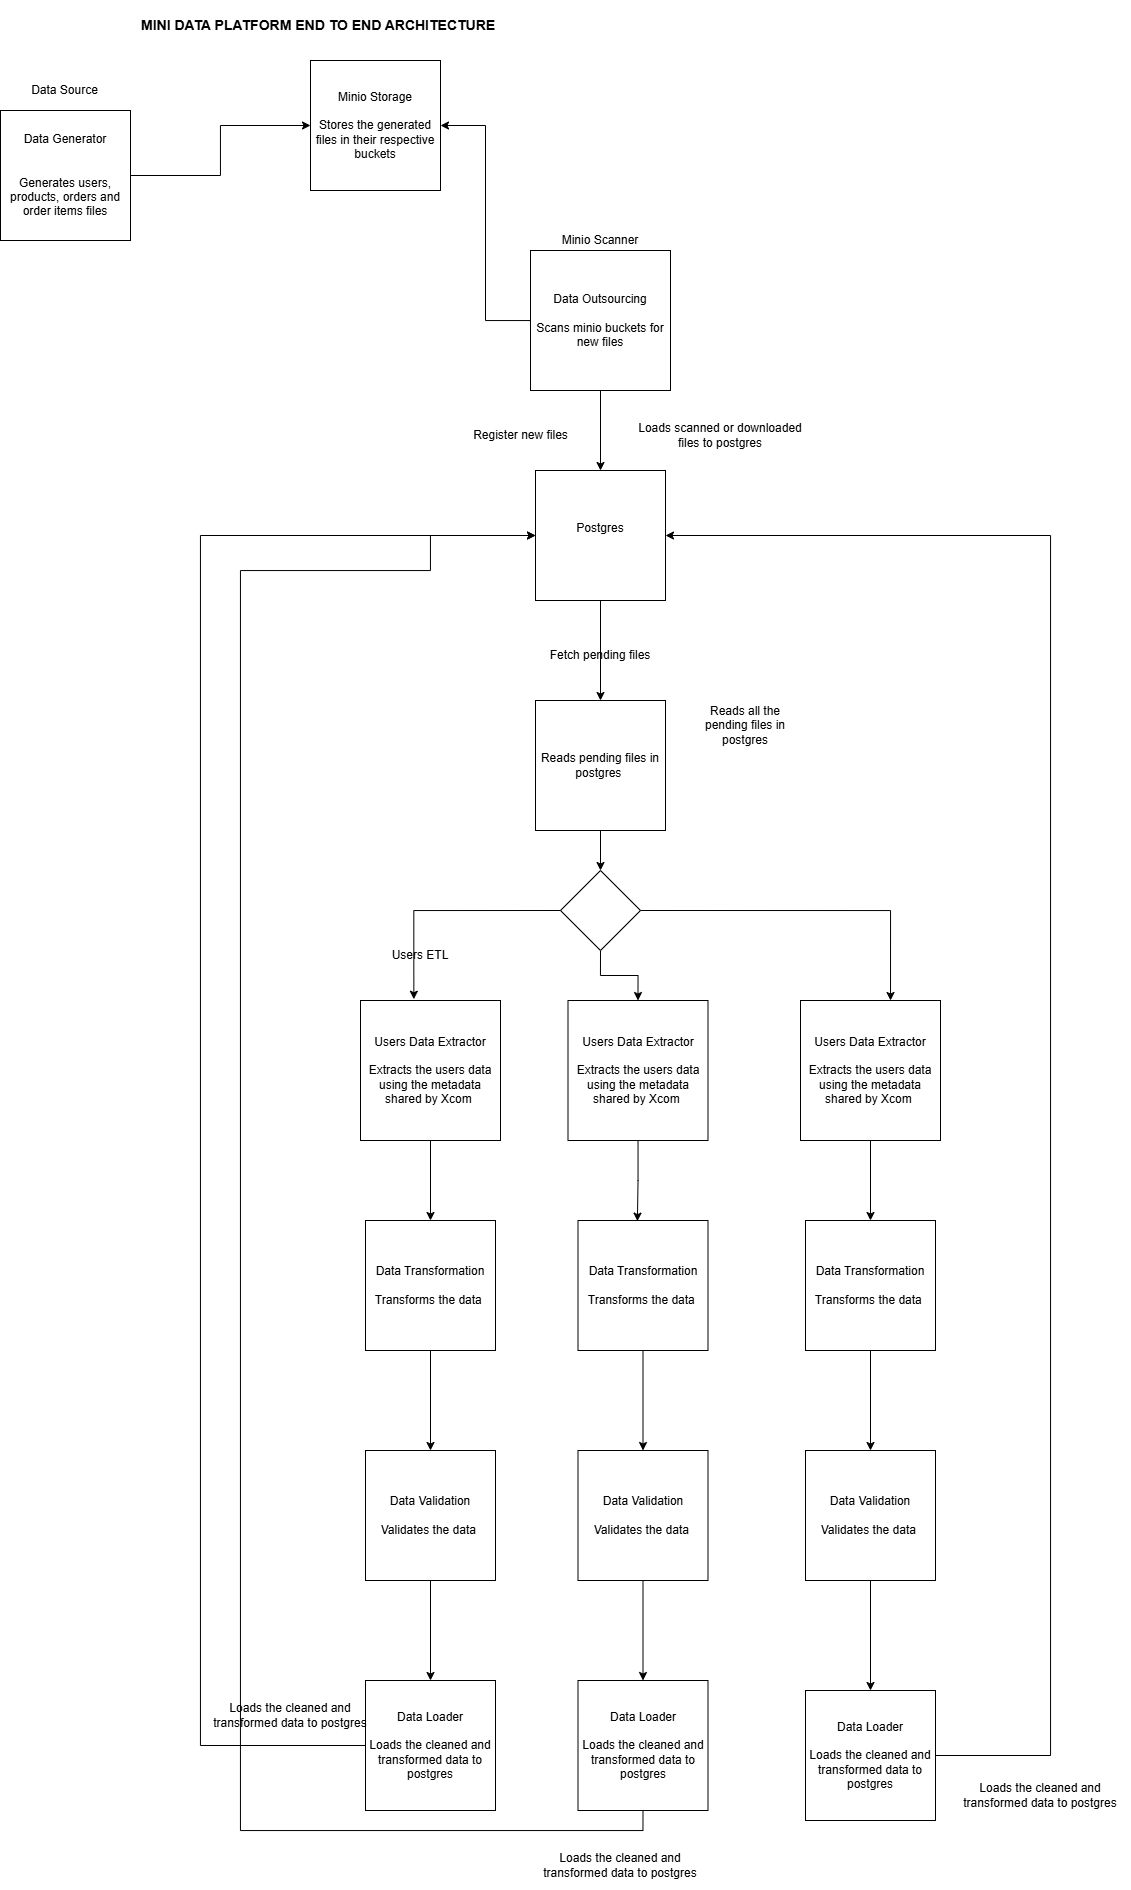

The diagram above was exported from draw.io. Its source (the exported page's mxGraphModel, read from the mxfile embedded in the PNG):
<mxGraphModel dx="827" dy="1575" grid="1" gridSize="10" guides="1" tooltips="1" connect="1" arrows="1" fold="1" page="1" pageScale="1" pageWidth="850" pageHeight="1100" math="0" shadow="0">
  <root>
    <mxCell id="0" />
    <mxCell id="1" parent="0" />
    <mxCell id="JgXuklQFlySr4_amx2iH-4" edge="1" parent="1" source="JgXuklQFlySr4_amx2iH-1" style="edgeStyle=orthogonalEdgeStyle;rounded=0;orthogonalLoop=1;jettySize=auto;html=1;entryX=0;entryY=0.5;entryDx=0;entryDy=0;" target="JgXuklQFlySr4_amx2iH-2">
      <mxGeometry relative="1" as="geometry" />
    </mxCell>
    <mxCell id="JgXuklQFlySr4_amx2iH-1" parent="1" style="whiteSpace=wrap;html=1;aspect=fixed;" value="Data Generator&lt;br&gt;&lt;br&gt;&lt;br&gt;Generates users, products, orders and order items files" vertex="1">
      <mxGeometry height="130" width="130" x="150" y="80" as="geometry" />
    </mxCell>
    <mxCell id="JgXuklQFlySr4_amx2iH-2" parent="1" style="whiteSpace=wrap;html=1;aspect=fixed;" value="Minio Storage&lt;br&gt;&lt;br&gt;Stores the generated files in their respective buckets" vertex="1">
      <mxGeometry height="130" width="130" x="460" y="30" as="geometry" />
    </mxCell>
    <mxCell id="JgXuklQFlySr4_amx2iH-3" parent="1" style="text;html=1;whiteSpace=wrap;strokeColor=none;fillColor=none;align=center;verticalAlign=middle;rounded=0;" value="Data Source" vertex="1">
      <mxGeometry height="40" width="105" x="162.5" y="40" as="geometry" />
    </mxCell>
    <mxCell id="JgXuklQFlySr4_amx2iH-6" edge="1" parent="1" source="JgXuklQFlySr4_amx2iH-5" style="edgeStyle=orthogonalEdgeStyle;rounded=0;orthogonalLoop=1;jettySize=auto;html=1;entryX=1;entryY=0.5;entryDx=0;entryDy=0;" target="JgXuklQFlySr4_amx2iH-2">
      <mxGeometry relative="1" as="geometry" />
    </mxCell>
    <mxCell id="JgXuklQFlySr4_amx2iH-9" edge="1" parent="1" source="JgXuklQFlySr4_amx2iH-5" style="edgeStyle=orthogonalEdgeStyle;rounded=0;orthogonalLoop=1;jettySize=auto;html=1;exitX=0.5;exitY=1;exitDx=0;exitDy=0;entryX=0.5;entryY=0;entryDx=0;entryDy=0;" target="JgXuklQFlySr4_amx2iH-7">
      <mxGeometry relative="1" as="geometry" />
    </mxCell>
    <mxCell id="JgXuklQFlySr4_amx2iH-5" parent="1" style="whiteSpace=wrap;html=1;aspect=fixed;" value="Data Outsourcing&lt;br&gt;&lt;br&gt;Scans minio buckets for new files" vertex="1">
      <mxGeometry height="140" width="140" x="680" y="220" as="geometry" />
    </mxCell>
    <mxCell id="JgXuklQFlySr4_amx2iH-11" edge="1" parent="1" source="JgXuklQFlySr4_amx2iH-7" style="edgeStyle=orthogonalEdgeStyle;rounded=0;orthogonalLoop=1;jettySize=auto;html=1;exitX=0.5;exitY=1;exitDx=0;exitDy=0;entryX=0.5;entryY=0;entryDx=0;entryDy=0;" target="JgXuklQFlySr4_amx2iH-10">
      <mxGeometry relative="1" as="geometry" />
    </mxCell>
    <mxCell id="JgXuklQFlySr4_amx2iH-7" parent="1" style="whiteSpace=wrap;html=1;aspect=fixed;" value="Postgres&lt;br&gt;&lt;div&gt;&lt;br/&gt;&lt;/div&gt;" vertex="1">
      <mxGeometry height="130" width="130" x="685" y="440" as="geometry" />
    </mxCell>
    <mxCell id="JgXuklQFlySr4_amx2iH-64" edge="1" parent="1" source="JgXuklQFlySr4_amx2iH-10" style="edgeStyle=orthogonalEdgeStyle;rounded=0;orthogonalLoop=1;jettySize=auto;html=1;exitX=0.5;exitY=1;exitDx=0;exitDy=0;entryX=0.5;entryY=0;entryDx=0;entryDy=0;" target="JgXuklQFlySr4_amx2iH-29">
      <mxGeometry relative="1" as="geometry" />
    </mxCell>
    <mxCell id="JgXuklQFlySr4_amx2iH-10" parent="1" style="whiteSpace=wrap;html=1;aspect=fixed;" value="Reads pending files in postgres&amp;nbsp;" vertex="1">
      <mxGeometry height="130" width="130" x="685" y="670" as="geometry" />
    </mxCell>
    <mxCell id="JgXuklQFlySr4_amx2iH-13" parent="1" style="text;html=1;whiteSpace=wrap;strokeColor=none;fillColor=none;align=center;verticalAlign=middle;rounded=0;" value="Minio Scanner" vertex="1">
      <mxGeometry height="20" width="90" x="705" y="200" as="geometry" />
    </mxCell>
    <mxCell id="JgXuklQFlySr4_amx2iH-14" parent="1" style="text;html=1;whiteSpace=wrap;strokeColor=none;fillColor=none;align=center;verticalAlign=middle;rounded=0;" value="Register new files" vertex="1">
      <mxGeometry height="30" width="115" x="612.5" y="390" as="geometry" />
    </mxCell>
    <mxCell id="JgXuklQFlySr4_amx2iH-15" parent="1" style="text;html=1;whiteSpace=wrap;strokeColor=none;fillColor=none;align=center;verticalAlign=middle;rounded=0;" value="Fetch pending files" vertex="1">
      <mxGeometry height="30" width="110" x="695" y="610" as="geometry" />
    </mxCell>
    <mxCell id="JgXuklQFlySr4_amx2iH-16" parent="1" style="text;html=1;whiteSpace=wrap;strokeColor=none;fillColor=none;align=center;verticalAlign=middle;rounded=0;" value="Reads all the pending files in postgres" vertex="1">
      <mxGeometry height="50" width="110" x="840" y="670" as="geometry" />
    </mxCell>
    <mxCell id="JgXuklQFlySr4_amx2iH-24" edge="1" parent="1" source="JgXuklQFlySr4_amx2iH-17" style="edgeStyle=orthogonalEdgeStyle;rounded=0;orthogonalLoop=1;jettySize=auto;html=1;exitX=0.5;exitY=1;exitDx=0;exitDy=0;entryX=0.5;entryY=0;entryDx=0;entryDy=0;" target="JgXuklQFlySr4_amx2iH-20">
      <mxGeometry relative="1" as="geometry" />
    </mxCell>
    <mxCell id="JgXuklQFlySr4_amx2iH-17" parent="1" style="whiteSpace=wrap;html=1;aspect=fixed;" value="Users Data Extractor&lt;br&gt;&lt;br&gt;Extracts the users data using the metadata shared by Xcom&amp;nbsp;" vertex="1">
      <mxGeometry height="140" width="140" x="510" y="970" as="geometry" />
    </mxCell>
    <mxCell id="JgXuklQFlySr4_amx2iH-18" parent="1" style="text;html=1;whiteSpace=wrap;strokeColor=none;fillColor=none;align=center;verticalAlign=middle;rounded=0;" value="Users ETL" vertex="1">
      <mxGeometry height="30" width="60" x="540" y="910" as="geometry" />
    </mxCell>
    <mxCell id="JgXuklQFlySr4_amx2iH-27" edge="1" parent="1" source="JgXuklQFlySr4_amx2iH-20" style="edgeStyle=orthogonalEdgeStyle;rounded=0;orthogonalLoop=1;jettySize=auto;html=1;entryX=0.5;entryY=0;entryDx=0;entryDy=0;" target="JgXuklQFlySr4_amx2iH-21">
      <mxGeometry relative="1" as="geometry" />
    </mxCell>
    <mxCell id="JgXuklQFlySr4_amx2iH-20" parent="1" style="whiteSpace=wrap;html=1;aspect=fixed;" value="Data Transformation&lt;br&gt;&lt;br&gt;Transforms the data&amp;nbsp;" vertex="1">
      <mxGeometry height="130" width="130" x="515" y="1190" as="geometry" />
    </mxCell>
    <mxCell id="JgXuklQFlySr4_amx2iH-28" edge="1" parent="1" source="JgXuklQFlySr4_amx2iH-21" style="edgeStyle=orthogonalEdgeStyle;rounded=0;orthogonalLoop=1;jettySize=auto;html=1;exitX=0.5;exitY=1;exitDx=0;exitDy=0;entryX=0.5;entryY=0;entryDx=0;entryDy=0;" target="JgXuklQFlySr4_amx2iH-22">
      <mxGeometry relative="1" as="geometry" />
    </mxCell>
    <mxCell id="JgXuklQFlySr4_amx2iH-21" parent="1" style="whiteSpace=wrap;html=1;aspect=fixed;" value="Data Validation&lt;br&gt;&lt;br&gt;Validates the data&amp;nbsp;" vertex="1">
      <mxGeometry height="130" width="130" x="515" y="1420" as="geometry" />
    </mxCell>
    <mxCell id="JgXuklQFlySr4_amx2iH-52" edge="1" parent="1" source="JgXuklQFlySr4_amx2iH-22" style="edgeStyle=orthogonalEdgeStyle;rounded=0;orthogonalLoop=1;jettySize=auto;html=1;exitX=0;exitY=0.5;exitDx=0;exitDy=0;entryX=0;entryY=0.5;entryDx=0;entryDy=0;" target="JgXuklQFlySr4_amx2iH-7">
      <mxGeometry relative="1" as="geometry">
        <Array as="points">
          <mxPoint x="350" y="1715" />
          <mxPoint x="350" y="505" />
        </Array>
      </mxGeometry>
    </mxCell>
    <mxCell id="JgXuklQFlySr4_amx2iH-22" parent="1" style="whiteSpace=wrap;html=1;aspect=fixed;" value="Data Loader&lt;br&gt;&lt;br&gt;Loads the cleaned and transformed data to postgres" vertex="1">
      <mxGeometry height="130" width="130" x="515" y="1650" as="geometry" />
    </mxCell>
    <mxCell id="JgXuklQFlySr4_amx2iH-65" edge="1" parent="1" source="JgXuklQFlySr4_amx2iH-29" style="edgeStyle=orthogonalEdgeStyle;rounded=0;orthogonalLoop=1;jettySize=auto;html=1;exitX=0.5;exitY=1;exitDx=0;exitDy=0;entryX=0.5;entryY=0;entryDx=0;entryDy=0;" target="JgXuklQFlySr4_amx2iH-32">
      <mxGeometry relative="1" as="geometry" />
    </mxCell>
    <mxCell id="JgXuklQFlySr4_amx2iH-29" parent="1" style="rhombus;whiteSpace=wrap;html=1;" value="" vertex="1">
      <mxGeometry height="80" width="80" x="710" y="840" as="geometry" />
    </mxCell>
    <mxCell id="JgXuklQFlySr4_amx2iH-30" edge="1" parent="1" source="JgXuklQFlySr4_amx2iH-29" style="edgeStyle=orthogonalEdgeStyle;rounded=0;orthogonalLoop=1;jettySize=auto;html=1;exitX=0;exitY=0.5;exitDx=0;exitDy=0;entryX=0.381;entryY=-0.009;entryDx=0;entryDy=0;entryPerimeter=0;" target="JgXuklQFlySr4_amx2iH-17">
      <mxGeometry relative="1" as="geometry" />
    </mxCell>
    <mxCell id="JgXuklQFlySr4_amx2iH-32" parent="1" style="whiteSpace=wrap;html=1;aspect=fixed;" value="Users Data Extractor&lt;br&gt;&lt;br&gt;Extracts the users data using the metadata shared by Xcom&amp;nbsp;" vertex="1">
      <mxGeometry height="140" width="140" x="717.5" y="970" as="geometry" />
    </mxCell>
    <mxCell id="JgXuklQFlySr4_amx2iH-46" edge="1" parent="1" source="JgXuklQFlySr4_amx2iH-33" style="edgeStyle=orthogonalEdgeStyle;rounded=0;orthogonalLoop=1;jettySize=auto;html=1;entryX=0.5;entryY=0;entryDx=0;entryDy=0;" target="JgXuklQFlySr4_amx2iH-36">
      <mxGeometry relative="1" as="geometry" />
    </mxCell>
    <mxCell id="JgXuklQFlySr4_amx2iH-33" parent="1" style="whiteSpace=wrap;html=1;aspect=fixed;" value="Data Transformation&lt;br&gt;&lt;br&gt;Transforms the data&amp;nbsp;" vertex="1">
      <mxGeometry height="130" width="130" x="727.5" y="1190" as="geometry" />
    </mxCell>
    <mxCell id="JgXuklQFlySr4_amx2iH-47" edge="1" parent="1" source="JgXuklQFlySr4_amx2iH-34" style="edgeStyle=orthogonalEdgeStyle;rounded=0;orthogonalLoop=1;jettySize=auto;html=1;entryX=0.5;entryY=0;entryDx=0;entryDy=0;" target="JgXuklQFlySr4_amx2iH-37">
      <mxGeometry relative="1" as="geometry" />
    </mxCell>
    <mxCell id="JgXuklQFlySr4_amx2iH-34" parent="1" style="whiteSpace=wrap;html=1;aspect=fixed;" value="Data Transformation&lt;br&gt;&lt;br&gt;Transforms the data&amp;nbsp;" vertex="1">
      <mxGeometry height="130" width="130" x="955" y="1190" as="geometry" />
    </mxCell>
    <mxCell id="JgXuklQFlySr4_amx2iH-44" edge="1" parent="1" source="JgXuklQFlySr4_amx2iH-35" style="edgeStyle=orthogonalEdgeStyle;rounded=0;orthogonalLoop=1;jettySize=auto;html=1;exitX=0.5;exitY=1;exitDx=0;exitDy=0;entryX=0.5;entryY=0;entryDx=0;entryDy=0;" target="JgXuklQFlySr4_amx2iH-34">
      <mxGeometry relative="1" as="geometry" />
    </mxCell>
    <mxCell id="JgXuklQFlySr4_amx2iH-35" parent="1" style="whiteSpace=wrap;html=1;aspect=fixed;" value="Users Data Extractor&lt;br&gt;&lt;br&gt;Extracts the users data using the metadata shared by Xcom&amp;nbsp;" vertex="1">
      <mxGeometry height="140" width="140" x="950" y="970" as="geometry" />
    </mxCell>
    <mxCell id="JgXuklQFlySr4_amx2iH-48" edge="1" parent="1" source="JgXuklQFlySr4_amx2iH-36" style="edgeStyle=orthogonalEdgeStyle;rounded=0;orthogonalLoop=1;jettySize=auto;html=1;entryX=0.5;entryY=0;entryDx=0;entryDy=0;" target="JgXuklQFlySr4_amx2iH-38">
      <mxGeometry relative="1" as="geometry" />
    </mxCell>
    <mxCell id="JgXuklQFlySr4_amx2iH-36" parent="1" style="whiteSpace=wrap;html=1;aspect=fixed;" value="Data Validation&lt;br&gt;&lt;br&gt;Validates the data&amp;nbsp;" vertex="1">
      <mxGeometry height="130" width="130" x="727.5" y="1420" as="geometry" />
    </mxCell>
    <mxCell id="JgXuklQFlySr4_amx2iH-49" edge="1" parent="1" source="JgXuklQFlySr4_amx2iH-37" style="edgeStyle=orthogonalEdgeStyle;rounded=0;orthogonalLoop=1;jettySize=auto;html=1;entryX=0.5;entryY=0;entryDx=0;entryDy=0;" target="JgXuklQFlySr4_amx2iH-39">
      <mxGeometry relative="1" as="geometry" />
    </mxCell>
    <mxCell id="JgXuklQFlySr4_amx2iH-37" parent="1" style="whiteSpace=wrap;html=1;aspect=fixed;" value="Data Validation&lt;br&gt;&lt;br&gt;Validates the data&amp;nbsp;" vertex="1">
      <mxGeometry height="130" width="130" x="955" y="1420" as="geometry" />
    </mxCell>
    <mxCell id="JgXuklQFlySr4_amx2iH-55" edge="1" parent="1" source="JgXuklQFlySr4_amx2iH-38" style="edgeStyle=orthogonalEdgeStyle;rounded=0;orthogonalLoop=1;jettySize=auto;html=1;exitX=0.5;exitY=1;exitDx=0;exitDy=0;entryX=0;entryY=0.5;entryDx=0;entryDy=0;" target="JgXuklQFlySr4_amx2iH-7">
      <mxGeometry relative="1" as="geometry">
        <Array as="points">
          <mxPoint x="793" y="1800" />
          <mxPoint x="390" y="1800" />
          <mxPoint x="390" y="540" />
          <mxPoint x="580" y="540" />
          <mxPoint x="580" y="505" />
        </Array>
      </mxGeometry>
    </mxCell>
    <mxCell id="JgXuklQFlySr4_amx2iH-38" parent="1" style="whiteSpace=wrap;html=1;aspect=fixed;" value="Data Loader&lt;br&gt;&lt;br&gt;Loads the cleaned and transformed data to postgres" vertex="1">
      <mxGeometry height="130" width="130" x="727.5" y="1650" as="geometry" />
    </mxCell>
    <mxCell id="JgXuklQFlySr4_amx2iH-54" edge="1" parent="1" source="JgXuklQFlySr4_amx2iH-39" style="edgeStyle=orthogonalEdgeStyle;rounded=0;orthogonalLoop=1;jettySize=auto;html=1;entryX=1;entryY=0.5;entryDx=0;entryDy=0;" target="JgXuklQFlySr4_amx2iH-7">
      <mxGeometry relative="1" as="geometry">
        <Array as="points">
          <mxPoint x="1200" y="1725" />
          <mxPoint x="1200" y="505" />
        </Array>
      </mxGeometry>
    </mxCell>
    <mxCell id="JgXuklQFlySr4_amx2iH-39" parent="1" style="whiteSpace=wrap;html=1;aspect=fixed;" value="Data Loader&lt;br&gt;&lt;br&gt;Loads the cleaned and transformed data to postgres" vertex="1">
      <mxGeometry height="130" width="130" x="955" y="1660" as="geometry" />
    </mxCell>
    <mxCell id="JgXuklQFlySr4_amx2iH-42" edge="1" parent="1" source="JgXuklQFlySr4_amx2iH-32" style="edgeStyle=orthogonalEdgeStyle;rounded=0;orthogonalLoop=1;jettySize=auto;html=1;entryX=0.457;entryY=0.005;entryDx=0;entryDy=0;entryPerimeter=0;" target="JgXuklQFlySr4_amx2iH-33">
      <mxGeometry relative="1" as="geometry" />
    </mxCell>
    <mxCell id="JgXuklQFlySr4_amx2iH-56" parent="1" style="text;html=1;whiteSpace=wrap;strokeColor=none;fillColor=none;align=center;verticalAlign=middle;rounded=0;" value="Loads the cleaned and transformed data to postgres" vertex="1">
      <mxGeometry height="50" width="180" x="1100" y="1740" as="geometry" />
    </mxCell>
    <mxCell id="JgXuklQFlySr4_amx2iH-58" parent="1" style="text;html=1;whiteSpace=wrap;strokeColor=none;fillColor=none;align=center;verticalAlign=middle;rounded=0;" value="Loads the cleaned and transformed data to postgres" vertex="1">
      <mxGeometry height="50" width="180" x="680" y="1810" as="geometry" />
    </mxCell>
    <mxCell id="JgXuklQFlySr4_amx2iH-59" parent="1" style="text;html=1;whiteSpace=wrap;strokeColor=none;fillColor=none;align=center;verticalAlign=middle;rounded=0;" value="Loads the cleaned and transformed data to postgres" vertex="1">
      <mxGeometry height="50" width="180" x="350" y="1660" as="geometry" />
    </mxCell>
    <mxCell id="JgXuklQFlySr4_amx2iH-61" parent="1" style="text;html=1;whiteSpace=wrap;strokeColor=none;fillColor=none;align=center;verticalAlign=middle;rounded=0;" value="&lt;font style=&quot;font-size: 14px;&quot;&gt;&lt;b&gt;MINI DATA PLATFORM END TO END ARCHITECTURE&amp;nbsp;&lt;/b&gt;&lt;/font&gt;" vertex="1">
      <mxGeometry height="50" width="380" x="280" y="-30" as="geometry" />
    </mxCell>
    <mxCell id="JgXuklQFlySr4_amx2iH-63" parent="1" style="text;html=1;whiteSpace=wrap;strokeColor=none;fillColor=none;align=center;verticalAlign=middle;rounded=0;" value="Loads scanned or downloaded files to postgres" vertex="1">
      <mxGeometry height="60" width="180" x="780" y="375" as="geometry" />
    </mxCell>
    <mxCell id="JgXuklQFlySr4_amx2iH-66" edge="1" parent="1" source="JgXuklQFlySr4_amx2iH-29" style="edgeStyle=orthogonalEdgeStyle;rounded=0;orthogonalLoop=1;jettySize=auto;html=1;exitX=1;exitY=0.5;exitDx=0;exitDy=0;entryX=0.643;entryY=0;entryDx=0;entryDy=0;entryPerimeter=0;" target="JgXuklQFlySr4_amx2iH-35">
      <mxGeometry relative="1" as="geometry" />
    </mxCell>
  </root>
</mxGraphModel>